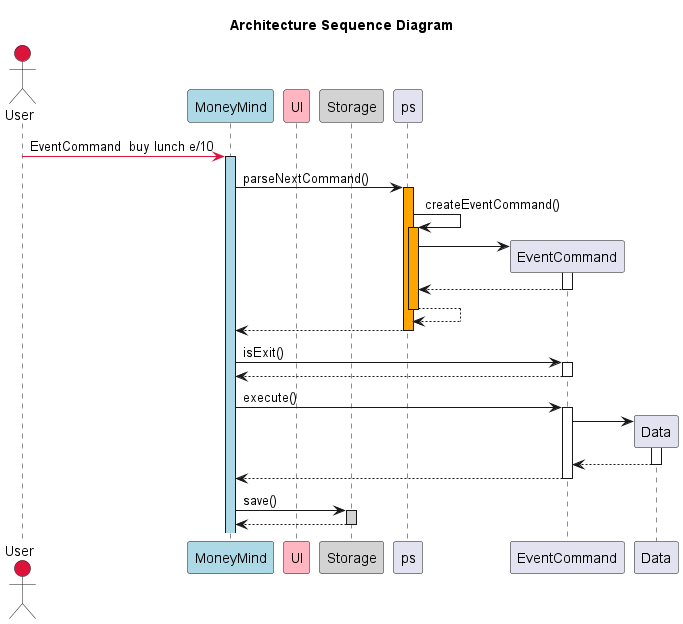

The diagram above was rendered by PlantUML. Its source (embedded in the PNG):
@startuml
'https://plantuml.com/sequence-diagram
!include style.puml
title Architecture Sequence Diagram

Actor User as user #crimson
participant MoneyMind as mm #lightblue
participant UI as ui #lightpink
participant Storage as storage #lightgrey



user -[#crimson]> mm : EventCommand  buy lunch e/10
activate mm #lightblue

mm -> ps : parseNextCommand()
activate ps #orange

ps -> ps : createEventCommand()
activate ps #orange
create EventCommand
ps -> EventCommand
activate EventCommand
EventCommand --> ps
deactivate EventCommand
ps --> ps
deactivate ps #orange
ps --> mm
deactivate ps #orange

mm -> EventCommand : isExit()
activate EventCommand
EventCommand --> mm
deactivate EventCommand

mm -> EventCommand : execute()
activate EventCommand
create Data
EventCommand -> Data
activate Data
Data --> EventCommand
deactivate Data
EventCommand --> mm
deactivate EventCommand

mm -> storage : save()
activate storage #lightgrey
storage --> mm
deactivate storage #lightgrey








@enduml